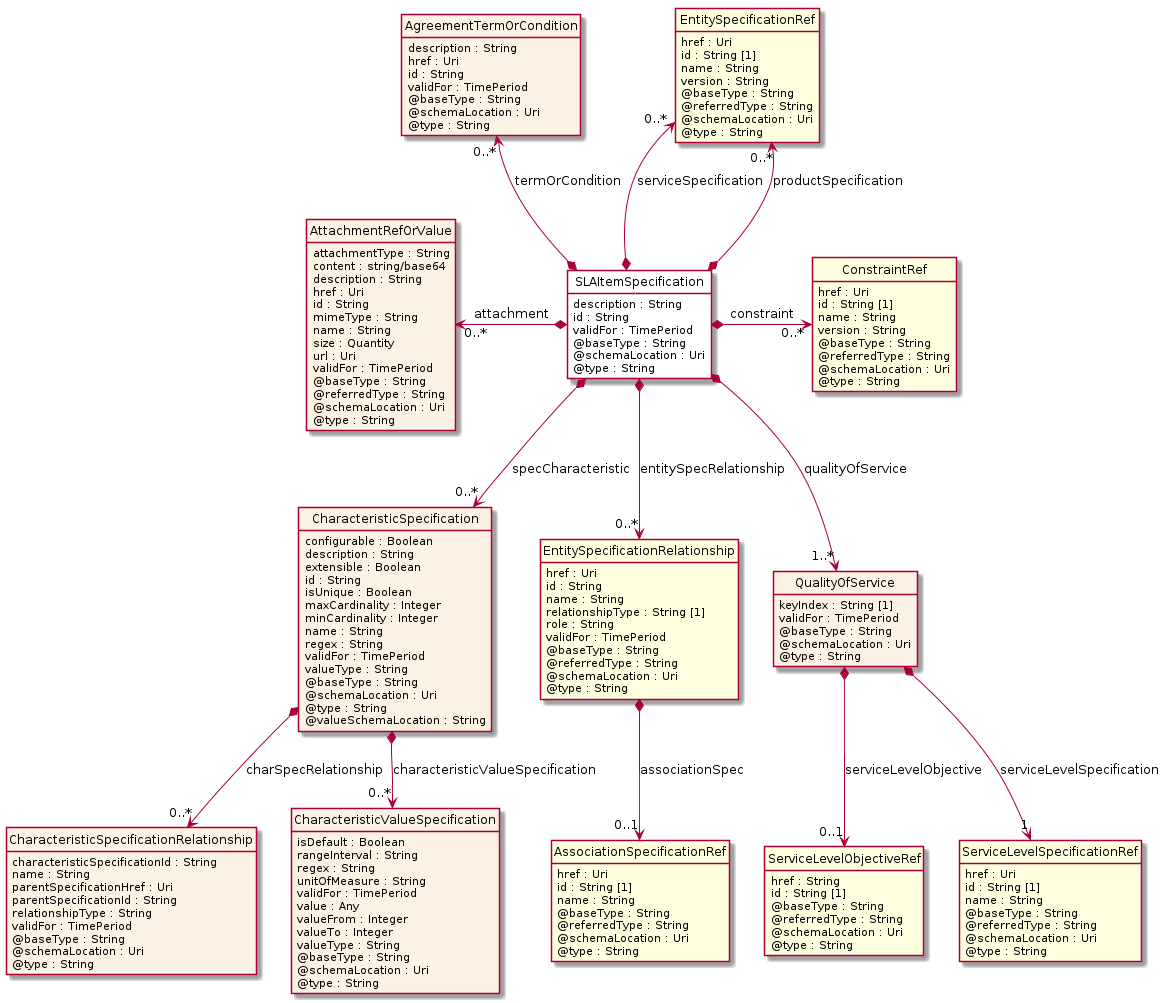

The diagram above was rendered by PlantUML. Its source (embedded in the PNG):
@startuml
hide circle
hide methods
hide stereotype
show <<Enumeration>> stereotype
skinparam class {
   BackgroundColor<<Enumeration>> #E6F5F7
   BackgroundColor<<Ref>> #FFFFE0
   BackgroundColor<<Pivot>> #FFFFFFF
   BackgroundColor<<SimpleType>> #E2F0DA
   BackgroundColor #FCF2E3
}

class SLAItemSpecification <<Pivot>> {
    description : String
    id : String
    validFor : TimePeriod
    @baseType : String
    @schemaLocation : Uri
    @type : String
}

class AgreementTermOrCondition  {
    description : String
    href : Uri
    id : String
    validFor : TimePeriod
    @baseType : String
    @schemaLocation : Uri
    @type : String
}

class EntitySpecificationRef  <<Ref>> {
    href : Uri
    id : String [1]
    name : String
    version : String
    @baseType : String
    @referredType : String
    @schemaLocation : Uri
    @type : String
}

class CharacteristicSpecification  {
    configurable : Boolean
    description : String
    extensible : Boolean
    id : String
    isUnique : Boolean
    maxCardinality : Integer
    minCardinality : Integer
    name : String
    regex : String
    validFor : TimePeriod
    valueType : String
    @baseType : String
    @schemaLocation : Uri
    @type : String
    @valueSchemaLocation : String
}

class CharacteristicSpecificationRelationship  {
    characteristicSpecificationId : String
    name : String
    parentSpecificationHref : Uri
    parentSpecificationId : String
    relationshipType : String
    validFor : TimePeriod
    @baseType : String
    @schemaLocation : Uri
    @type : String
}

class CharacteristicValueSpecification  {
    isDefault : Boolean
    rangeInterval : String
    regex : String
    unitOfMeasure : String
    validFor : TimePeriod
    value : Any
    valueFrom : Integer
    valueTo : Integer
    valueType : String
    @baseType : String
    @schemaLocation : Uri
    @type : String
}

class EntitySpecificationRelationship  <<Ref>> {
    href : Uri
    id : String
    name : String
    relationshipType : String [1]
    role : String
    validFor : TimePeriod
    @baseType : String
    @referredType : String
    @schemaLocation : Uri
    @type : String
}

class AssociationSpecificationRef  <<Ref>> {
    href : Uri
    id : String [1]
    name : String
    @baseType : String
    @referredType : String
    @schemaLocation : Uri
    @type : String
}

class AttachmentRefOrValue  {
    attachmentType : String
    content : string/base64
    description : String
    href : Uri
    id : String
    mimeType : String
    name : String
    size : Quantity
    url : Uri
    validFor : TimePeriod
    @baseType : String
    @referredType : String
    @schemaLocation : Uri
    @type : String
}

class ConstraintRef  <<Ref>> {
    href : Uri
    id : String [1]
    name : String
    version : String
    @baseType : String
    @referredType : String
    @schemaLocation : Uri
    @type : String
}

class QualityOfService  {
    keyIndex : String [1]
    validFor : TimePeriod
    @baseType : String
    @schemaLocation : Uri
    @type : String
}

class ServiceLevelObjectiveRef  <<Ref>> {
    href : String
    id : String [1]
    @baseType : String
    @referredType : String
    @schemaLocation : Uri
    @type : String
}

class ServiceLevelSpecificationRef  <<Ref>> {
    href : Uri
    id : String [1]
    name : String
    @baseType : String
    @referredType : String
    @schemaLocation : Uri
    @type : String
}

AttachmentRefOrValue "0..*" <-left-* SLAItemSpecification : attachment

SLAItemSpecification *-right-> "0..*" ConstraintRef : constraint

AgreementTermOrCondition "0..*" <--* SLAItemSpecification : termOrCondition

EntitySpecificationRef "0..*" <--* SLAItemSpecification : serviceSpecification

EntitySpecificationRef "0..*" <--* SLAItemSpecification : productSpecification

SLAItemSpecification *-->  "0..*" EntitySpecificationRelationship : entitySpecRelationship

SLAItemSpecification *-->  "1..*" QualityOfService : qualityOfService

SLAItemSpecification *-->  "0..*" CharacteristicSpecification : specCharacteristic

CharacteristicSpecification *-->  "0..*" CharacteristicSpecificationRelationship : charSpecRelationship

CharacteristicSpecification *-->  "0..*" CharacteristicValueSpecification : characteristicValueSpecification

QualityOfService *-->  "1" ServiceLevelSpecificationRef : serviceLevelSpecification

QualityOfService *-->  "0..1" ServiceLevelObjectiveRef : serviceLevelObjective

EntitySpecificationRelationship *-->  "0..1" AssociationSpecificationRef : associationSpec

@enduml